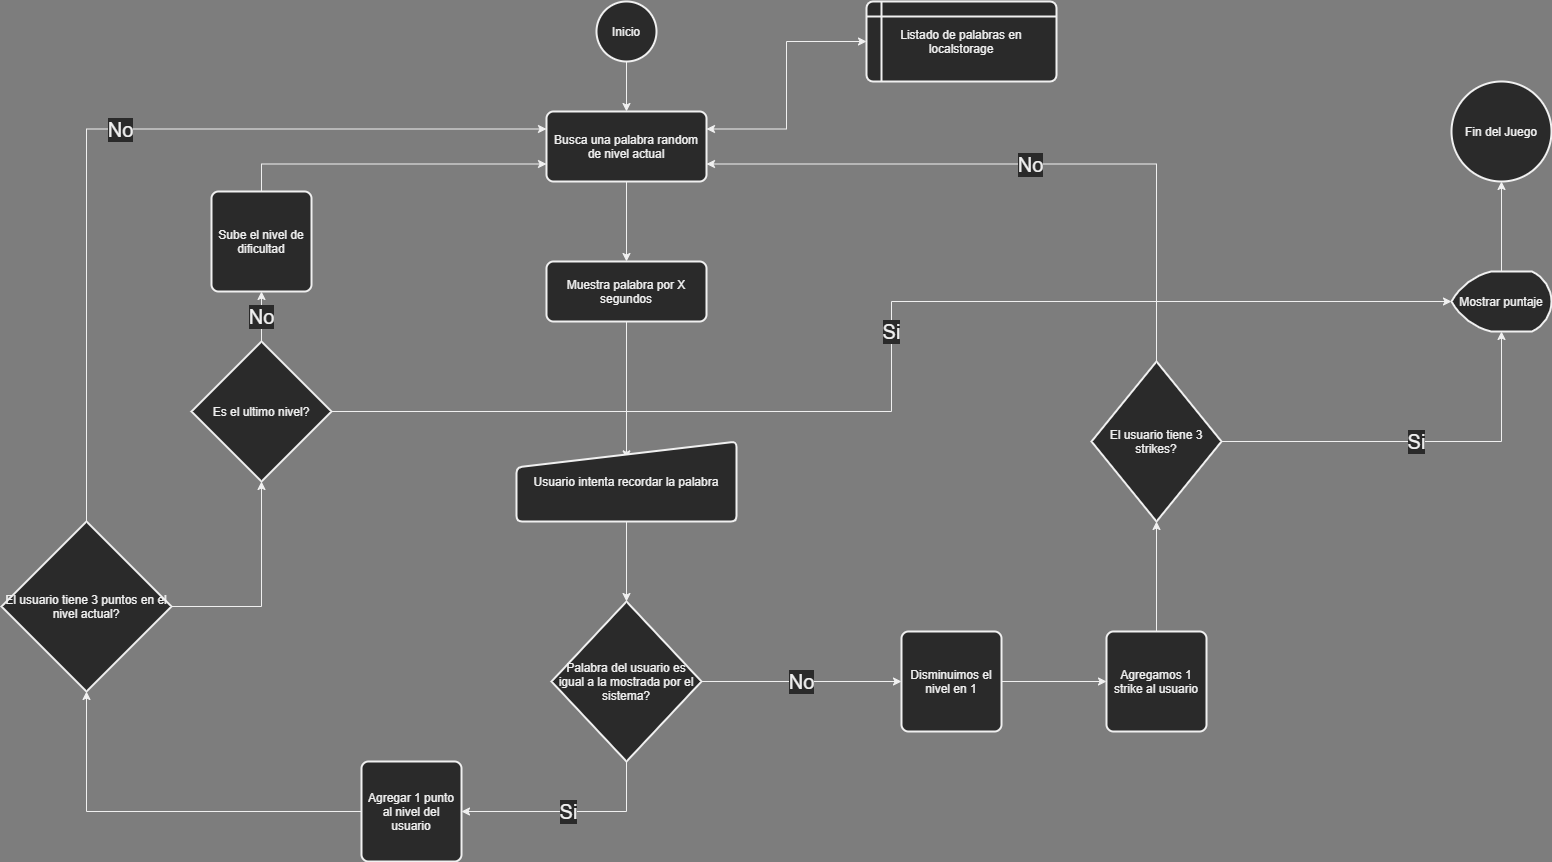

The diagram above was exported from draw.io. Its source (the exported page's mxGraphModel, read from the mxfile embedded in the PNG):
<mxGraphModel dx="1103" dy="664" grid="1" gridSize="10" guides="1" tooltips="1" connect="1" arrows="1" fold="1" page="1" pageScale="1" pageWidth="1920" pageHeight="1200" background="#7D7D7D" math="0" shadow="0">
  <root>
    <mxCell id="0" />
    <mxCell id="1" parent="0" />
    <mxCell id="rSirZAVI6yC1w8CotKWx-7" style="edgeStyle=orthogonalEdgeStyle;rounded=0;orthogonalLoop=1;jettySize=auto;html=1;exitX=0.5;exitY=1;exitDx=0;exitDy=0;exitPerimeter=0;entryX=0.5;entryY=0;entryDx=0;entryDy=0;startArrow=none;startFill=0;" parent="1" source="rSirZAVI6yC1w8CotKWx-1" target="rSirZAVI6yC1w8CotKWx-5" edge="1">
      <mxGeometry relative="1" as="geometry" />
    </mxCell>
    <mxCell id="rSirZAVI6yC1w8CotKWx-1" value="Inicio" style="strokeWidth=2;html=1;shape=mxgraph.flowchart.start_2;whiteSpace=wrap;" parent="1" vertex="1">
      <mxGeometry x="675" y="20" width="60" height="60" as="geometry" />
    </mxCell>
    <mxCell id="rSirZAVI6yC1w8CotKWx-10" style="edgeStyle=orthogonalEdgeStyle;rounded=0;orthogonalLoop=1;jettySize=auto;html=1;exitX=0.5;exitY=1;exitDx=0;exitDy=0;entryX=0.5;entryY=0.217;entryDx=0;entryDy=0;entryPerimeter=0;startArrow=none;startFill=0;" parent="1" source="rSirZAVI6yC1w8CotKWx-2" target="rSirZAVI6yC1w8CotKWx-9" edge="1">
      <mxGeometry relative="1" as="geometry" />
    </mxCell>
    <mxCell id="rSirZAVI6yC1w8CotKWx-2" value="Muestra palabra por X segundos" style="rounded=1;whiteSpace=wrap;html=1;absoluteArcSize=1;arcSize=14;strokeWidth=2;" parent="1" vertex="1">
      <mxGeometry x="625" y="280" width="160" height="60" as="geometry" />
    </mxCell>
    <mxCell id="rSirZAVI6yC1w8CotKWx-3" value="Listado de palabras en localstorage" style="shape=internalStorage;whiteSpace=wrap;html=1;dx=15;dy=15;rounded=1;arcSize=8;strokeWidth=2;" parent="1" vertex="1">
      <mxGeometry x="945" y="20" width="190" height="80" as="geometry" />
    </mxCell>
    <mxCell id="rSirZAVI6yC1w8CotKWx-6" style="edgeStyle=orthogonalEdgeStyle;rounded=0;orthogonalLoop=1;jettySize=auto;html=1;exitX=1;exitY=0.25;exitDx=0;exitDy=0;entryX=0;entryY=0.5;entryDx=0;entryDy=0;startArrow=classic;startFill=1;" parent="1" source="rSirZAVI6yC1w8CotKWx-5" target="rSirZAVI6yC1w8CotKWx-3" edge="1">
      <mxGeometry relative="1" as="geometry" />
    </mxCell>
    <mxCell id="rSirZAVI6yC1w8CotKWx-8" style="edgeStyle=orthogonalEdgeStyle;rounded=0;orthogonalLoop=1;jettySize=auto;html=1;exitX=0.5;exitY=1;exitDx=0;exitDy=0;startArrow=none;startFill=0;" parent="1" source="rSirZAVI6yC1w8CotKWx-5" target="rSirZAVI6yC1w8CotKWx-2" edge="1">
      <mxGeometry relative="1" as="geometry" />
    </mxCell>
    <mxCell id="rSirZAVI6yC1w8CotKWx-5" value="Busca una palabra random de nivel actual" style="rounded=1;whiteSpace=wrap;html=1;absoluteArcSize=1;arcSize=14;strokeWidth=2;" parent="1" vertex="1">
      <mxGeometry x="625" y="130" width="160" height="70" as="geometry" />
    </mxCell>
    <mxCell id="rSirZAVI6yC1w8CotKWx-12" style="edgeStyle=orthogonalEdgeStyle;rounded=0;orthogonalLoop=1;jettySize=auto;html=1;exitX=0.5;exitY=1;exitDx=0;exitDy=0;entryX=0.5;entryY=0;entryDx=0;entryDy=0;entryPerimeter=0;startArrow=none;startFill=0;" parent="1" source="rSirZAVI6yC1w8CotKWx-9" target="rSirZAVI6yC1w8CotKWx-11" edge="1">
      <mxGeometry relative="1" as="geometry" />
    </mxCell>
    <mxCell id="rSirZAVI6yC1w8CotKWx-9" value="Usuario intenta recordar la palabra" style="html=1;strokeWidth=2;shape=manualInput;whiteSpace=wrap;rounded=1;size=26;arcSize=11;" parent="1" vertex="1">
      <mxGeometry x="595" y="460" width="220" height="80" as="geometry" />
    </mxCell>
    <mxCell id="rSirZAVI6yC1w8CotKWx-21" value="No" style="edgeStyle=orthogonalEdgeStyle;rounded=0;orthogonalLoop=1;jettySize=auto;html=1;exitX=1;exitY=0.5;exitDx=0;exitDy=0;exitPerimeter=0;startArrow=none;startFill=0;fontSize=20;" parent="1" source="rSirZAVI6yC1w8CotKWx-11" target="rSirZAVI6yC1w8CotKWx-20" edge="1">
      <mxGeometry relative="1" as="geometry" />
    </mxCell>
    <mxCell id="SegdXukR4HjCxggLYxHG-24" value="Si" style="edgeStyle=orthogonalEdgeStyle;rounded=0;orthogonalLoop=1;jettySize=auto;html=1;exitX=0.5;exitY=1;exitDx=0;exitDy=0;exitPerimeter=0;entryX=1;entryY=0.5;entryDx=0;entryDy=0;fontSize=20;" edge="1" parent="1" source="rSirZAVI6yC1w8CotKWx-11" target="SegdXukR4HjCxggLYxHG-23">
      <mxGeometry relative="1" as="geometry" />
    </mxCell>
    <mxCell id="rSirZAVI6yC1w8CotKWx-11" value="Palabra del usuario es igual a la mostrada por el sistema?" style="strokeWidth=2;html=1;shape=mxgraph.flowchart.decision;whiteSpace=wrap;" parent="1" vertex="1">
      <mxGeometry x="630" y="620" width="150" height="160" as="geometry" />
    </mxCell>
    <mxCell id="rSirZAVI6yC1w8CotKWx-13" value="Fin del Juego" style="strokeWidth=2;html=1;shape=mxgraph.flowchart.start_2;whiteSpace=wrap;" parent="1" vertex="1">
      <mxGeometry x="1530" y="100" width="100" height="100" as="geometry" />
    </mxCell>
    <mxCell id="rSirZAVI6yC1w8CotKWx-18" value="Si" style="edgeStyle=orthogonalEdgeStyle;rounded=0;orthogonalLoop=1;jettySize=auto;html=1;exitX=1;exitY=0.5;exitDx=0;exitDy=0;exitPerimeter=0;entryX=0.5;entryY=1;entryDx=0;entryDy=0;entryPerimeter=0;startArrow=none;startFill=0;fontSize=20;" parent="1" source="rSirZAVI6yC1w8CotKWx-14" target="rSirZAVI6yC1w8CotKWx-17" edge="1">
      <mxGeometry relative="1" as="geometry" />
    </mxCell>
    <mxCell id="rSirZAVI6yC1w8CotKWx-24" value="No" style="edgeStyle=orthogonalEdgeStyle;rounded=0;orthogonalLoop=1;jettySize=auto;html=1;exitX=0.5;exitY=0;exitDx=0;exitDy=0;exitPerimeter=0;entryX=1;entryY=0.75;entryDx=0;entryDy=0;startArrow=none;startFill=0;fontSize=20;" parent="1" source="rSirZAVI6yC1w8CotKWx-14" target="rSirZAVI6yC1w8CotKWx-5" edge="1">
      <mxGeometry relative="1" as="geometry" />
    </mxCell>
    <mxCell id="rSirZAVI6yC1w8CotKWx-14" value="El usuario tiene 3 strikes?" style="strokeWidth=2;html=1;shape=mxgraph.flowchart.decision;whiteSpace=wrap;" parent="1" vertex="1">
      <mxGeometry x="1170" y="380" width="130" height="160" as="geometry" />
    </mxCell>
    <mxCell id="rSirZAVI6yC1w8CotKWx-19" style="edgeStyle=orthogonalEdgeStyle;rounded=0;orthogonalLoop=1;jettySize=auto;html=1;exitX=0.5;exitY=0;exitDx=0;exitDy=0;exitPerimeter=0;entryX=0.5;entryY=1;entryDx=0;entryDy=0;entryPerimeter=0;startArrow=none;startFill=0;" parent="1" source="rSirZAVI6yC1w8CotKWx-17" target="rSirZAVI6yC1w8CotKWx-13" edge="1">
      <mxGeometry relative="1" as="geometry" />
    </mxCell>
    <mxCell id="rSirZAVI6yC1w8CotKWx-17" value="Mostrar puntaje" style="strokeWidth=2;html=1;shape=mxgraph.flowchart.display;whiteSpace=wrap;" parent="1" vertex="1">
      <mxGeometry x="1530" y="290" width="100" height="60" as="geometry" />
    </mxCell>
    <mxCell id="SegdXukR4HjCxggLYxHG-33" style="edgeStyle=orthogonalEdgeStyle;rounded=0;orthogonalLoop=1;jettySize=auto;html=1;exitX=1;exitY=0.5;exitDx=0;exitDy=0;entryX=0;entryY=0.5;entryDx=0;entryDy=0;fontSize=12;" edge="1" parent="1" source="rSirZAVI6yC1w8CotKWx-20" target="SegdXukR4HjCxggLYxHG-32">
      <mxGeometry relative="1" as="geometry" />
    </mxCell>
    <mxCell id="rSirZAVI6yC1w8CotKWx-20" value="Disminuimos el nivel en 1" style="rounded=1;whiteSpace=wrap;html=1;absoluteArcSize=1;arcSize=14;strokeWidth=2;" parent="1" vertex="1">
      <mxGeometry x="980" y="650" width="100" height="100" as="geometry" />
    </mxCell>
    <mxCell id="SegdXukR4HjCxggLYxHG-26" style="edgeStyle=orthogonalEdgeStyle;rounded=0;orthogonalLoop=1;jettySize=auto;html=1;exitX=0;exitY=0.5;exitDx=0;exitDy=0;entryX=0.5;entryY=1;entryDx=0;entryDy=0;entryPerimeter=0;" edge="1" parent="1" source="SegdXukR4HjCxggLYxHG-23" target="SegdXukR4HjCxggLYxHG-25">
      <mxGeometry relative="1" as="geometry" />
    </mxCell>
    <mxCell id="SegdXukR4HjCxggLYxHG-23" value="Agregar 1 punto al nivel del usuario" style="rounded=1;whiteSpace=wrap;html=1;absoluteArcSize=1;arcSize=14;strokeWidth=2;" vertex="1" parent="1">
      <mxGeometry x="440" y="780" width="100" height="100" as="geometry" />
    </mxCell>
    <mxCell id="SegdXukR4HjCxggLYxHG-31" value="No" style="edgeStyle=orthogonalEdgeStyle;rounded=0;orthogonalLoop=1;jettySize=auto;html=1;exitX=0.5;exitY=0;exitDx=0;exitDy=0;exitPerimeter=0;entryX=0;entryY=0.25;entryDx=0;entryDy=0;fontSize=20;" edge="1" parent="1" source="SegdXukR4HjCxggLYxHG-25" target="rSirZAVI6yC1w8CotKWx-5">
      <mxGeometry relative="1" as="geometry" />
    </mxCell>
    <mxCell id="SegdXukR4HjCxggLYxHG-36" style="edgeStyle=orthogonalEdgeStyle;rounded=0;orthogonalLoop=1;jettySize=auto;html=1;exitX=1;exitY=0.5;exitDx=0;exitDy=0;exitPerimeter=0;entryX=0.5;entryY=1;entryDx=0;entryDy=0;entryPerimeter=0;fontSize=12;" edge="1" parent="1" source="SegdXukR4HjCxggLYxHG-25" target="SegdXukR4HjCxggLYxHG-35">
      <mxGeometry relative="1" as="geometry" />
    </mxCell>
    <mxCell id="SegdXukR4HjCxggLYxHG-25" value="El usuario tiene 3 puntos en el nivel actual?" style="strokeWidth=2;html=1;shape=mxgraph.flowchart.decision;whiteSpace=wrap;" vertex="1" parent="1">
      <mxGeometry x="80" y="540" width="170" height="170" as="geometry" />
    </mxCell>
    <mxCell id="SegdXukR4HjCxggLYxHG-30" style="edgeStyle=orthogonalEdgeStyle;rounded=0;orthogonalLoop=1;jettySize=auto;html=1;exitX=0.5;exitY=0;exitDx=0;exitDy=0;entryX=0;entryY=0.75;entryDx=0;entryDy=0;fontSize=12;" edge="1" parent="1" source="SegdXukR4HjCxggLYxHG-28" target="rSirZAVI6yC1w8CotKWx-5">
      <mxGeometry relative="1" as="geometry" />
    </mxCell>
    <mxCell id="SegdXukR4HjCxggLYxHG-28" value="&lt;font style=&quot;font-size: 12px;&quot;&gt;Sube el nivel de dificultad&lt;/font&gt;" style="rounded=1;whiteSpace=wrap;html=1;absoluteArcSize=1;arcSize=14;strokeWidth=2;fontSize=12;" vertex="1" parent="1">
      <mxGeometry x="290" y="210" width="100" height="100" as="geometry" />
    </mxCell>
    <mxCell id="SegdXukR4HjCxggLYxHG-34" style="edgeStyle=orthogonalEdgeStyle;rounded=0;orthogonalLoop=1;jettySize=auto;html=1;exitX=0.5;exitY=0;exitDx=0;exitDy=0;entryX=0.5;entryY=1;entryDx=0;entryDy=0;entryPerimeter=0;fontSize=12;" edge="1" parent="1" source="SegdXukR4HjCxggLYxHG-32" target="rSirZAVI6yC1w8CotKWx-14">
      <mxGeometry relative="1" as="geometry" />
    </mxCell>
    <mxCell id="SegdXukR4HjCxggLYxHG-32" value="Agregamos 1 strike al usuario" style="rounded=1;whiteSpace=wrap;html=1;absoluteArcSize=1;arcSize=14;strokeWidth=2;fontSize=12;" vertex="1" parent="1">
      <mxGeometry x="1185" y="650" width="100" height="100" as="geometry" />
    </mxCell>
    <mxCell id="SegdXukR4HjCxggLYxHG-37" value="No" style="edgeStyle=orthogonalEdgeStyle;rounded=0;orthogonalLoop=1;jettySize=auto;html=1;exitX=0.5;exitY=0;exitDx=0;exitDy=0;exitPerimeter=0;entryX=0.5;entryY=1;entryDx=0;entryDy=0;fontSize=20;" edge="1" parent="1" source="SegdXukR4HjCxggLYxHG-35" target="SegdXukR4HjCxggLYxHG-28">
      <mxGeometry relative="1" as="geometry" />
    </mxCell>
    <mxCell id="SegdXukR4HjCxggLYxHG-38" value="Si" style="edgeStyle=orthogonalEdgeStyle;rounded=0;orthogonalLoop=1;jettySize=auto;html=1;exitX=1;exitY=0.5;exitDx=0;exitDy=0;exitPerimeter=0;entryX=0;entryY=0.5;entryDx=0;entryDy=0;entryPerimeter=0;fontSize=20;" edge="1" parent="1" source="SegdXukR4HjCxggLYxHG-35" target="rSirZAVI6yC1w8CotKWx-17">
      <mxGeometry x="0.0407" relative="1" as="geometry">
        <Array as="points">
          <mxPoint x="970" y="430" />
          <mxPoint x="970" y="320" />
        </Array>
        <mxPoint as="offset" />
      </mxGeometry>
    </mxCell>
    <mxCell id="SegdXukR4HjCxggLYxHG-35" value="&lt;font style=&quot;font-size: 12px;&quot;&gt;Es el ultimo nivel?&lt;/font&gt;" style="strokeWidth=2;html=1;shape=mxgraph.flowchart.decision;whiteSpace=wrap;fontSize=12;" vertex="1" parent="1">
      <mxGeometry x="270" y="360" width="140" height="140" as="geometry" />
    </mxCell>
  </root>
</mxGraphModel>